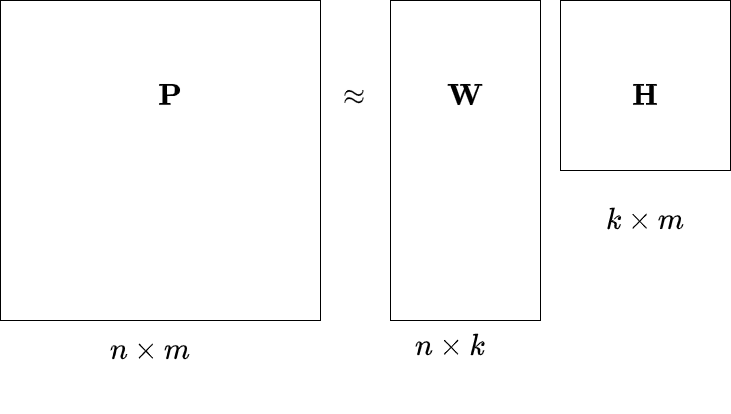

The diagram above was exported from draw.io. Its source (the exported page's mxGraphModel, read from the mxfile embedded in the PNG):
<mxGraphModel dx="980" dy="536" grid="1" gridSize="10" guides="1" tooltips="1" connect="1" arrows="1" fold="1" page="1" pageScale="1" pageWidth="827" pageHeight="1169" math="1" shadow="0">
  <root>
    <mxCell id="0" />
    <mxCell id="1" parent="0" />
    <mxCell id="xfQQedeWhHl3Au6Ha3FZ-23" value="" style="group" vertex="1" connectable="0" parent="1">
      <mxGeometry x="90" y="150" width="730" height="370" as="geometry" />
    </mxCell>
    <mxCell id="xfQQedeWhHl3Au6Ha3FZ-1" value="&lt;font style=&quot;font-size: 24px&quot;&gt;&lt;br&gt;&lt;/font&gt;" style="whiteSpace=wrap;html=1;aspect=fixed;container=0;" vertex="1" parent="xfQQedeWhHl3Au6Ha3FZ-23">
      <mxGeometry width="320" height="320" as="geometry" />
    </mxCell>
    <mxCell id="xfQQedeWhHl3Au6Ha3FZ-2" value="&lt;font style=&quot;font-size: 24px&quot;&gt;$$\mathbf{P}$$&lt;br style=&quot;font-size: 24px&quot;&gt;&lt;/font&gt;" style="text;html=1;strokeColor=none;fillColor=none;align=center;verticalAlign=middle;whiteSpace=wrap;rounded=0;fontSize=24;container=0;" vertex="1" parent="xfQQedeWhHl3Au6Ha3FZ-23">
      <mxGeometry x="100" y="70" width="140" height="80" as="geometry" />
    </mxCell>
    <mxCell id="xfQQedeWhHl3Au6Ha3FZ-3" value="$$n \times m$$" style="text;html=1;strokeColor=none;fillColor=none;align=center;verticalAlign=middle;whiteSpace=wrap;rounded=0;fontSize=24;container=0;" vertex="1" parent="xfQQedeWhHl3Au6Ha3FZ-23">
      <mxGeometry x="130" y="340" width="40" height="20" as="geometry" />
    </mxCell>
    <mxCell id="xfQQedeWhHl3Au6Ha3FZ-4" value="$$\approx$$&lt;br&gt;" style="text;html=1;strokeColor=none;fillColor=none;align=center;verticalAlign=middle;whiteSpace=wrap;rounded=0;fontSize=24;container=0;" vertex="1" parent="xfQQedeWhHl3Au6Ha3FZ-23">
      <mxGeometry x="334" y="100" width="40" height="20" as="geometry" />
    </mxCell>
    <mxCell id="xfQQedeWhHl3Au6Ha3FZ-5" value="" style="rounded=0;whiteSpace=wrap;html=1;fontSize=24;container=0;" vertex="1" parent="xfQQedeWhHl3Au6Ha3FZ-23">
      <mxGeometry x="390" width="150" height="320" as="geometry" />
    </mxCell>
    <mxCell id="xfQQedeWhHl3Au6Ha3FZ-9" value="$$n \times k$$&lt;br&gt;" style="text;html=1;strokeColor=none;fillColor=none;align=center;verticalAlign=middle;whiteSpace=wrap;rounded=0;fontSize=24;container=0;" vertex="1" parent="xfQQedeWhHl3Au6Ha3FZ-23">
      <mxGeometry x="430" y="350" width="40" height="20" as="geometry" />
    </mxCell>
    <mxCell id="xfQQedeWhHl3Au6Ha3FZ-13" value="" style="rounded=0;whiteSpace=wrap;html=1;fontSize=24;container=0;" vertex="1" parent="xfQQedeWhHl3Au6Ha3FZ-23">
      <mxGeometry x="560" width="170" height="170" as="geometry" />
    </mxCell>
    <mxCell id="xfQQedeWhHl3Au6Ha3FZ-14" value="&lt;font style=&quot;font-size: 24px&quot;&gt;$$\mathbf{W}$$&lt;br style=&quot;font-size: 24px&quot;&gt;&lt;/font&gt;" style="text;html=1;strokeColor=none;fillColor=none;align=center;verticalAlign=middle;whiteSpace=wrap;rounded=0;fontSize=24;container=0;" vertex="1" parent="xfQQedeWhHl3Au6Ha3FZ-23">
      <mxGeometry x="395" y="70" width="140" height="80" as="geometry" />
    </mxCell>
    <mxCell id="xfQQedeWhHl3Au6Ha3FZ-15" value="&lt;font style=&quot;font-size: 24px&quot;&gt;$$\mathbf{H}$$&lt;br style=&quot;font-size: 24px&quot;&gt;&lt;/font&gt;" style="text;html=1;strokeColor=none;fillColor=none;align=center;verticalAlign=middle;whiteSpace=wrap;rounded=0;fontSize=24;container=0;" vertex="1" parent="xfQQedeWhHl3Au6Ha3FZ-23">
      <mxGeometry x="575" y="70" width="140" height="80" as="geometry" />
    </mxCell>
    <mxCell id="xfQQedeWhHl3Au6Ha3FZ-16" value="$$k \times m$$" style="text;html=1;strokeColor=none;fillColor=none;align=center;verticalAlign=middle;whiteSpace=wrap;rounded=0;fontSize=24;container=0;" vertex="1" parent="xfQQedeWhHl3Au6Ha3FZ-23">
      <mxGeometry x="625" y="210" width="40" height="20" as="geometry" />
    </mxCell>
  </root>
</mxGraphModel>